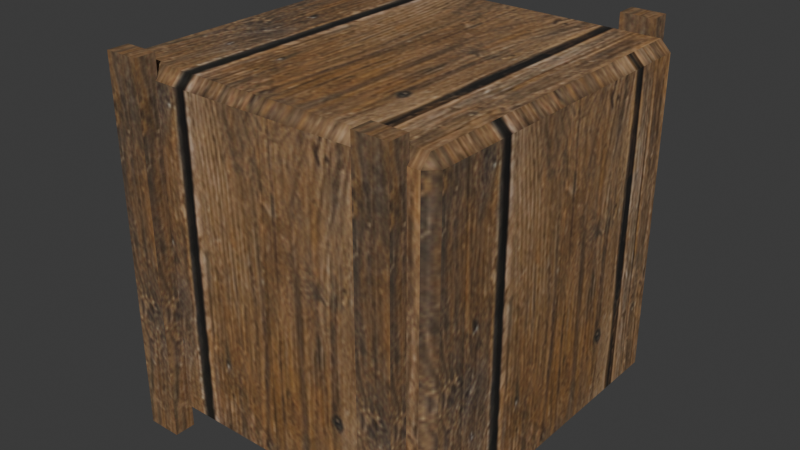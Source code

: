 # Source: prop_crate.blend  (saved by Blender 4.5.92; exported with 4.5.12 LTS)
import bpy
from mathutils import Matrix  # noqa: F401  (used for matrix-valued properties, if any)

bpy.ops.wm.read_factory_settings(use_empty=True)
scene = bpy.context.scene
scene.name = 'Scene'

# ---- collections
col_prop_crate = bpy.data.collections.new('prop_crate'); scene.collection.children.link(col_prop_crate)

# ---- images (referenced by path relative to the original .blend; pixels are not part of the script)
import os
ASSET_DIR = os.environ.get("B2B_ASSET_DIR", "")  # directory of the original .blend (textures are referenced by path, not embedded)
HERE = os.path.dirname(os.path.abspath(__file__))  # packed textures are extracted next to this script under _unpacked/

def load_image(name, relpath, width, height, colorspace="sRGB"):
    """Load a texture the original file referenced (path relative to the .blend, or extracted next to this script)."""
    p = next((c for c in (os.path.join(HERE, relpath), os.path.join(ASSET_DIR, relpath)) if relpath and os.path.exists(c)), "")
    if p:
        img = bpy.data.images.load(p, check_existing=True)
        img.name = name
    else:  # same state as the original file: an image datablock whose file is absent (Cycles renders it pink)
        img = bpy.data.images.new(name, width, height)
        img.source = "FILE"
        img.filepath = "//" + (relpath or name)
    img.colorspace_settings.name = colorspace
    return img
img_surface_atlas_png = load_image('surface_atlas.png', '_unpacked/surface_atlas.50b362c0.png', 1254, 1254, 'sRGB')
img_hero_wood_roughness = load_image('hero_wood_roughness', '_unpacked/hero_wood_roughness.1abd7a20.png', 1024, 1024, 'Non-Color')
img_hero_wood_normal = load_image('hero_wood_normal', '_unpacked/hero_wood_normal.aafd8b7c.png', 1024, 1024, 'Non-Color')
img_hero_deck_roughness = load_image('hero_deck_roughness', '_unpacked/hero_deck_roughness.4385f13a.png', 1024, 1024, 'Non-Color')
img_hero_deck_normal = load_image('hero_deck_normal', '_unpacked/hero_deck_normal.0f19b03a.png', 1024, 1024, 'Non-Color')

# ---- materials (node trees are filled in below, after node groups)
mat_art05_wood_atlas_pbr = bpy.data.materials.new('art05_wood_atlas_PBR')
mat_art05_deck_atlas_pbr = bpy.data.materials.new('art05_deck_atlas_PBR')

# ---- material node trees
mat_art05_wood_atlas_pbr.use_nodes = True; mat_art05_wood_atlas_pbr.node_tree.nodes.clear()
_N = mat_art05_wood_atlas_pbr.node_tree.nodes; _L = mat_art05_wood_atlas_pbr.node_tree.links
n0 = _N.new('ShaderNodeBsdfPrincipled'); n0.name = 'Principled BSDF'; n0.location = (-200, 100)
n1 = _N.new('ShaderNodeOutputMaterial'); n1.name = 'Material Output'; n1.location = (200, 100)
n2 = _N.new('ShaderNodeTexImage'); n2.name = 'Image Texture'; n2.location = (0, 0)
n2.image = img_surface_atlas_png
n3 = _N.new('ShaderNodeTexImage'); n3.name = 'Image Texture.001'; n3.location = (0, 0)
n3.image = img_hero_wood_roughness
n4 = _N.new('ShaderNodeTexImage'); n4.name = 'Image Texture.002'; n4.location = (0, 0)
n4.image = img_hero_wood_normal
n5 = _N.new('ShaderNodeNormalMap'); n5.name = 'Normal Map'; n5.location = (0, 0)
n5.inputs[0].default_value = 0.45
n6 = _N.new('ShaderNodeUVMap'); n6.name = 'UV Map'; n6.location = (0, 0)
n6.uv_map = 'AtlasUV'
_L.new(n0.outputs[0], n1.inputs[0])
_L.new(n2.outputs[0], n0.inputs[0])
_L.new(n3.outputs[0], n0.inputs[2])
_L.new(n4.outputs[0], n5.inputs[1])
_L.new(n5.outputs[0], n0.inputs[5])
_L.new(n6.outputs[0], n2.inputs[0])
n1.is_active_output = True
mat_art05_deck_atlas_pbr.use_nodes = True; mat_art05_deck_atlas_pbr.node_tree.nodes.clear()
_N = mat_art05_deck_atlas_pbr.node_tree.nodes; _L = mat_art05_deck_atlas_pbr.node_tree.links
n0 = _N.new('ShaderNodeBsdfPrincipled'); n0.name = 'Principled BSDF'; n0.location = (-200, 100)
n1 = _N.new('ShaderNodeOutputMaterial'); n1.name = 'Material Output'; n1.location = (200, 100)
n2 = _N.new('ShaderNodeTexImage'); n2.name = 'Image Texture'; n2.location = (0, 0)
n2.image = img_surface_atlas_png
n3 = _N.new('ShaderNodeTexImage'); n3.name = 'Image Texture.001'; n3.location = (0, 0)
n3.image = img_hero_deck_roughness
n4 = _N.new('ShaderNodeTexImage'); n4.name = 'Image Texture.002'; n4.location = (0, 0)
n4.image = img_hero_deck_normal
n5 = _N.new('ShaderNodeNormalMap'); n5.name = 'Normal Map'; n5.location = (0, 0)
n5.inputs[0].default_value = 0.45
n6 = _N.new('ShaderNodeUVMap'); n6.name = 'UV Map'; n6.location = (0, 0)
n6.uv_map = 'AtlasUV'
_L.new(n0.outputs[0], n1.inputs[0])
_L.new(n2.outputs[0], n0.inputs[0])
_L.new(n3.outputs[0], n0.inputs[2])
_L.new(n4.outputs[0], n5.inputs[1])
_L.new(n5.outputs[0], n0.inputs[5])
_L.new(n6.outputs[0], n2.inputs[0])
n1.is_active_output = True

# ---- world
world_world = bpy.data.worlds.new('World'); scene.world = world_world
world_world.use_nodes = True; world_world.node_tree.nodes.clear()
_N = world_world.node_tree.nodes; _L = world_world.node_tree.links
n0 = _N.new('ShaderNodeOutputWorld'); n0.name = 'World Output'; n0.location = (200, 100)
n1 = _N.new('ShaderNodeBackground'); n1.name = 'Background'; n1.location = (-200, 100)
n1.inputs[0].default_value = (0.05088, 0.05088, 0.05088, 1.0)
_L.new(n1.outputs[0], n0.inputs[0])
n0.is_active_output = True
world_world.color = (0.05088, 0.05088, 0.05088)
world_world.sun_shadow_jitter_overblur = 0.0

# ---- meshes
me_cube_4911 = bpy.data.meshes.new('Cube.4911')
me_cube_4911.from_pydata([(-0.61, -0.61, -0.65), (-0.61, -0.65, -0.61), (-0.65, -0.61, -0.61), (-0.61, -0.65, 0.61), (-0.61, -0.61, 0.65), (-0.65, -0.61, 0.61), (-0.61, 0.61, -0.65), (-0.65, 0.61, -0.61), (-0.61, 0.65, -0.61), (-0.61, 0.61, 0.65), (-0.61, 0.65, 0.61), (-0.65, 0.61, 0.61), (0.61, -0.61, -0.65), (0.65, -0.61, -0.61), (0.61, -0.65, -0.61), (0.61, -0.61, 0.65), (0.61, -0.65, 0.61), (0.65, -0.61, 0.61), (0.61, 0.61, -0.65), (0.61, 0.65, -0.61), (0.65, 0.61, -0.61), (0.61, 0.61, 0.65), (0.65, 0.61, 0.61), (0.61, 0.65, 0.61)], [], [(0, 1, 2), (3, 4, 5), (6, 7, 8), (9, 10, 11), (12, 13, 14), (15, 16, 17), (18, 19, 20), (21, 22, 23), (6, 0, 2, 7), (1, 3, 5, 2), (4, 9, 11, 5), (10, 8, 7, 11), (18, 6, 8, 19), (9, 21, 23, 10), (22, 20, 19, 23), (12, 18, 20, 13), (21, 15, 17, 22), (16, 14, 13, 17), (0, 12, 14, 1), (15, 4, 3, 16), (6, 18, 12, 0), (2, 5, 11, 7), (14, 16, 3, 1), (21, 9, 4, 15), (8, 10, 23, 19), (20, 22, 17, 13)])
_uv = me_cube_4911.uv_layers.new(name='MetricUV')
_uv.uv.foreach_set('vector', [-0.1525, -0.1625, -0.1625, -0.1525, -0.1525, -0.1525, -0.1625, 0.1525, -0.1525, 0.1625, -0.1525, 0.1525, 0.1525, -0.1625, 0.1525, -0.1525, 0.1625, -0.1525, 0.1525, 0.1625, 0.1625, 0.1525, 0.1525, 0.1525, -0.1525, -0.1625, -0.1525, -0.1525, -0.1625, -0.1525, -0.1525, 0.1625, -0.1625, 0.1525, -0.1525, 0.1525, 0.1525, -0.1625, 0.1625, -0.1525, 0.1525, -0.1525, 0.1525, 0.1625, 0.1525, 0.1525, 0.1625, 0.1525, 0.1525, -0.1625, -0.1525, -0.1625, -0.1525, -0.1525, 0.1525, -0.1525, -0.1625, -0.1525, -0.1625, 0.1525, -0.1525, 0.1525, -0.1525, -0.1525, -0.1525, 0.1625, 0.1525, 0.1625, 0.1525, 0.1525, -0.1525, 0.1525, 0.1625, 0.1525, 0.1625, -0.1525, 0.1525, -0.1525, 0.1525, 0.1525, 0.1525, -0.1625, -0.1525, -0.1625, -0.1525, -0.1525, 0.1525, -0.1525, -0.1525, 0.1625, 0.1525, 0.1625, 0.1525, 0.1525, -0.1525, 0.1525, 0.1525, 0.1525, 0.1525, -0.1525, 0.1625, -0.1525, 0.1625, 0.1525, -0.1525, -0.1625, 0.1525, -0.1625, 0.1525, -0.1525, -0.1525, -0.1525, 0.1525, 0.1625, -0.1525, 0.1625, -0.1525, 0.1525, 0.1525, 0.1525, -0.1625, 0.1525, -0.1625, -0.1525, -0.1525, -0.1525, -0.1525, 0.1525, -0.1525, -0.1625, 0.1525, -0.1625, 0.1525, -0.1525, -0.1525, -0.1525, 0.1525, 0.1625, -0.1525, 0.1625, -0.1525, 0.1525, 0.1525, 0.1525, -0.1525, 0.1525, 0.1525, 0.1525, 0.1525, -0.1525, -0.1525, -0.1525, -0.1525, -0.1525, -0.1525, 0.1525, 0.1525, 0.1525, 0.1525, -0.1525, 0.1525, -0.1525, 0.1525, 0.1525, -0.1525, 0.1525, -0.1525, -0.1525, 0.1525, 0.1525, -0.1525, 0.1525, -0.1525, -0.1525, 0.1525, -0.1525, -0.1525, -0.1525, -0.1525, 0.1525, 0.1525, 0.1525, 0.1525, -0.1525, 0.1525, -0.1525, 0.1525, 0.1525, -0.1525, 0.1525, -0.1525, -0.1525])
_uv.active_render = True
_uv = me_cube_4911.uv_layers.new(name='AtlasUV')
_uv.uv.foreach_set('vector', [0.5128, 0.508, 0.508, 0.5128, 0.5128, 0.5128, 0.508, 0.508, 0.5128, 0.5128, 0.5128, 0.508, 0.508, 0.508, 0.508, 0.5128, 0.5128, 0.5128, 0.508, 0.5128, 0.5128, 0.508, 0.508, 0.508, 0.5128, 0.508, 0.5128, 0.5128, 0.508, 0.5128, 0.5128, 0.5128, 0.508, 0.508, 0.5128, 0.508, 0.508, 0.508, 0.5128, 0.5128, 0.508, 0.5128, 0.508, 0.5128, 0.508, 0.508, 0.5128, 0.508, 0.6556, 0.508, 0.508, 0.508, 0.508, 0.5128, 0.6556, 0.5128, 0.508, 0.508, 0.508, 0.6556, 0.5128, 0.6556, 0.5128, 0.508, 0.508, 0.5128, 0.6556, 0.5128, 0.6556, 0.508, 0.508, 0.508, 0.5128, 0.6556, 0.5128, 0.508, 0.508, 0.508, 0.508, 0.6556, 0.6556, 0.508, 0.508, 0.508, 0.508, 0.5128, 0.6556, 0.5128, 0.508, 0.5128, 0.6556, 0.5128, 0.6556, 0.508, 0.508, 0.508, 0.508, 0.6556, 0.508, 0.508, 0.5128, 0.508, 0.5128, 0.6556, 0.508, 0.508, 0.6556, 0.508, 0.6556, 0.5128, 0.508, 0.5128, 0.6556, 0.5128, 0.508, 0.5128, 0.508, 0.508, 0.6556, 0.508, 0.508, 0.6556, 0.508, 0.508, 0.5128, 0.508, 0.5128, 0.6556, 0.508, 0.508, 0.6556, 0.508, 0.6556, 0.5128, 0.508, 0.5128, 0.6556, 0.5128, 0.508, 0.5128, 0.508, 0.508, 0.6556, 0.508, 0.508, 0.6556, 0.6556, 0.6556, 0.6556, 0.508, 0.508, 0.508, 0.508, 0.508, 0.508, 0.6556, 0.6556, 0.6556, 0.6556, 0.508, 0.6556, 0.508, 0.6556, 0.6556, 0.508, 0.6556, 0.508, 0.508, 0.6556, 0.6556, 0.508, 0.6556, 0.508, 0.508, 0.6556, 0.508, 0.508, 0.508, 0.508, 0.6556, 0.6556, 0.6556, 0.6556, 0.508, 0.6556, 0.508, 0.6556, 0.6556, 0.508, 0.6556, 0.508, 0.508])
_ca = me_cube_4911.color_attributes.new('SurfaceTint', 'FLOAT_COLOR', 'CORNER')
_ca.data.foreach_set('color', [0.88, 0.88, 0.88, 1.0, 0.88, 0.88, 0.88, 1.0, 0.88, 0.88, 0.88, 1.0, 0.88, 0.88, 0.88, 1.0, 0.88, 0.88, 0.88, 1.0, 0.88, 0.88, 0.88, 1.0, 0.88, 0.88, 0.88, 1.0, 0.88, 0.88, 0.88, 1.0, 0.88, 0.88, 0.88, 1.0, 0.88, 0.88, 0.88, 1.0, 0.88, 0.88, 0.88, 1.0, 0.88, 0.88, 0.88, 1.0, 0.88, 0.88, 0.88, 1.0, 0.88, 0.88, 0.88, 1.0, 0.88, 0.88, 0.88, 1.0, 0.88, 0.88, 0.88, 1.0, 0.88, 0.88, 0.88, 1.0, 0.88, 0.88, 0.88, 1.0, 0.88, 0.88, 0.88, 1.0, 0.88, 0.88, 0.88, 1.0, 0.88, 0.88, 0.88, 1.0, 0.88, 0.88, 0.88, 1.0, 0.88, 0.88, 0.88, 1.0, 0.88, 0.88, 0.88, 1.0, 0.88, 0.88, 0.88, 1.0, 0.88, 0.88, 0.88, 1.0, 0.88, 0.88, 0.88, 1.0, 0.88, 0.88, 0.88, 1.0, 0.88, 0.88, 0.88, 1.0, 0.88, 0.88, 0.88, 1.0, 0.88, 0.88, 0.88, 1.0, 0.88, 0.88, 0.88, 1.0, 0.88, 0.88, 0.88, 1.0, 0.88, 0.88, 0.88, 1.0, 0.88, 0.88, 0.88, 1.0, 0.88, 0.88, 0.88, 1.0, 0.88, 0.88, 0.88, 1.0, 0.88, 0.88, 0.88, 1.0, 0.88, 0.88, 0.88, 1.0, 0.88, 0.88, 0.88, 1.0, 0.88, 0.88, 0.88, 1.0, 0.88, 0.88, 0.88, 1.0, 0.88, 0.88, 0.88, 1.0, 0.88, 0.88, 0.88, 1.0, 0.88, 0.88, 0.88, 1.0, 0.88, 0.88, 0.88, 1.0, 0.88, 0.88, 0.88, 1.0, 0.88, 0.88, 0.88, 1.0, 0.88, 0.88, 0.88, 1.0, 0.88, 0.88, 0.88, 1.0, 0.88, 0.88, 0.88, 1.0, 0.88, 0.88, 0.88, 1.0, 0.88, 0.88, 0.88, 1.0, 0.88, 0.88, 0.88, 1.0, 0.88, 0.88, 0.88, 1.0, 0.88, 0.88, 0.88, 1.0, 0.88, 0.88, 0.88, 1.0, 0.88, 0.88, 0.88, 1.0, 0.88, 0.88, 0.88, 1.0, 0.88, 0.88, 0.88, 1.0, 0.88, 0.88, 0.88, 1.0, 0.88, 0.88, 0.88, 1.0, 0.88, 0.88, 0.88, 1.0, 0.88, 0.88, 0.88, 1.0, 0.88, 0.88, 0.88, 1.0, 0.88, 0.88, 0.88, 1.0, 0.88, 0.88, 0.88, 1.0, 0.88, 0.88, 0.88, 1.0, 0.88, 0.88, 0.88, 1.0, 0.88, 0.88, 0.88, 1.0, 0.88, 0.88, 0.88, 1.0, 0.88, 0.88, 0.88, 1.0, 0.88, 0.88, 0.88, 1.0, 0.88, 0.88, 0.88, 1.0, 0.88, 0.88, 0.88, 1.0, 0.88, 0.88, 0.88, 1.0, 0.88, 0.88, 0.88, 1.0, 0.88, 0.88, 0.88, 1.0, 0.88, 0.88, 0.88, 1.0, 0.88, 0.88, 0.88, 1.0, 0.88, 0.88, 0.88, 1.0, 0.88, 0.88, 0.88, 1.0, 0.88, 0.88, 0.88, 1.0, 0.88, 0.88, 0.88, 1.0, 0.88, 0.88, 0.88, 1.0, 0.88, 0.88, 0.88, 1.0, 0.88, 0.88, 0.88, 1.0, 0.88, 0.88, 0.88, 1.0, 0.88, 0.88, 0.88, 1.0, 0.88, 0.88, 0.88, 1.0, 0.88, 0.88, 0.88, 1.0, 0.88, 0.88, 0.88, 1.0, 0.88, 0.88, 0.88, 1.0, 0.88, 0.88, 0.88, 1.0, 0.88, 0.88, 0.88, 1.0, 0.88, 0.88, 0.88, 1.0])
me_cube_4911.materials.append(mat_art05_wood_atlas_pbr)
me_cube_4911.update()
me_cube_4911.normals_split_custom_set([tuple(v) for v in zip(*[iter([-0.03117, -0.03125, -0.999, -0.03125, -0.999, -0.03117, -0.999, -0.03117, -0.03125, -0.03117, -0.999, 0.03125, -0.03125, -0.03117, 0.999, -0.999, -0.03125, 0.03117, -0.03125, 0.03117, -0.999, -0.999, 0.03125, -0.03117, -0.03117, 0.999, -0.03125, -0.03117, 0.03125, 0.999, -0.03125, 0.999, 0.03117, -0.999, 0.03117, 0.03125, 0.03125, -0.03117, -0.999, 0.999, -0.03125, -0.03117, 0.03117, -0.999, -0.03125, 0.03117, -0.03125, 0.999, 0.03125, -0.999, 0.03117, 0.999, -0.03117, 0.03125, 0.03117, 0.03125, -0.999, 0.03125, 0.999, -0.03117, 0.999, 0.03117, -0.03125, 0.03125, 0.03117, 0.999, 0.999, 0.03125, 0.03117, 0.03117, 0.999, 0.03125, -0.0312, 0.03119, -0.999, -0.0312, -0.03119, -0.999, -0.999, -0.03119, -0.0312, -0.999, 0.03119, -0.0312, -0.0312, -0.999, -0.03119, -0.0312, -0.999, 0.03119, -0.999, -0.0312, 0.03119, -0.999, -0.0312, -0.03119, -0.0312, -0.03119, 0.999, -0.0312, 0.03119, 0.999, -0.999, 0.03119, 0.0312, -0.999, -0.03119, 0.0312, -0.0312, 0.999, 0.03119, -0.0312, 0.999, -0.03119, -0.999, 0.0312, -0.03119, -0.999, 0.0312, 0.03119, 0.03119, 0.0312, -0.999, -0.03119, 0.0312, -0.999, -0.03119, 0.999, -0.0312, 0.03119, 0.999, -0.0312, -0.03119, 0.0312, 0.999, 0.03119, 0.0312, 0.999, 0.03119, 0.999, 0.0312, -0.03119, 0.999, 0.0312, 0.999, 0.0312, 0.03119, 0.999, 0.0312, -0.03119, 0.0312, 0.999, -0.03119, 0.0312, 0.999, 0.03119, 0.0312, -0.03119, -0.999, 0.0312, 0.03119, -0.999, 0.999, 0.03119, -0.0312, 0.999, -0.03119, -0.0312, 0.0312, 0.03119, 0.999, 0.0312, -0.03119, 0.999, 0.999, -0.03119, 0.0312, 0.999, 0.03119, 0.0312, 0.0312, -0.999, 0.03119, 0.0312, -0.999, -0.03119, 0.999, -0.0312, -0.03119, 0.999, -0.0312, 0.03119, -0.03119, -0.0312, -0.999, 0.03119, -0.0312, -0.999, 0.03119, -0.999, -0.0312, -0.03119, -0.999, -0.0312, 0.03119, -0.0312, 0.999, -0.03119, -0.0312, 0.999, -0.03119, -0.999, 0.0312, 0.03119, -0.999, 0.0312, -0.03121, 0.03121, -0.999, 0.03121, 0.03121, -0.999, 0.03121, -0.03121, -0.999, -0.03121, -0.03121, -0.999, -0.999, -0.03121, -0.03121, -0.999, -0.03121, 0.03121, -0.999, 0.03121, 0.03121, -0.999, 0.03121, -0.03121, 0.03121, -0.999, -0.03121, 0.03121, -0.999, 0.03121, -0.03121, -0.999, 0.03121, -0.03121, -0.999, -0.03121, 0.03121, 0.03121, 0.999, -0.03121, 0.03121, 0.999, -0.03121, -0.03121, 0.999, 0.03121, -0.03121, 0.999, -0.03121, 0.999, -0.03121, -0.03121, 0.999, 0.03121, 0.03121, 0.999, 0.03121, 0.03121, 0.999, -0.03121, 0.999, 0.03121, -0.03121, 0.999, 0.03121, 0.03121, 0.999, -0.03121, 0.03121, 0.999, -0.03121, -0.03121])] * 3)])
me_cube_4912 = bpy.data.meshes.new('Cube.4912')
me_cube_4912.from_pydata([(-0.065, -0.04, -0.7), (-0.065, -0.04, 0.7), (-0.065, 0.04, -0.7), (-0.065, 0.04, 0.7), (0.065, -0.04, -0.7), (0.065, -0.04, 0.7), (0.065, 0.04, -0.7), (0.065, 0.04, 0.7)], [], [(0, 1, 3, 2), (2, 3, 7, 6), (6, 7, 5, 4), (4, 5, 1, 0), (2, 6, 4, 0), (7, 3, 1, 5)])
_uv = me_cube_4912.uv_layers.new(name='MetricUV')
_uv.uv.foreach_set('vector', [-0.01, -0.175, -0.01, 0.175, 0.01, 0.175, 0.01, -0.175, -0.01625, -0.175, -0.01625, 0.175, 0.01625, 0.175, 0.01625, -0.175, 0.01, -0.175, 0.01, 0.175, -0.01, 0.175, -0.01, -0.175, 0.01625, -0.175, 0.01625, 0.175, -0.01625, 0.175, -0.01625, -0.175, -0.01625, 0.01, 0.01625, 0.01, 0.01625, -0.01, -0.01625, -0.01, 0.01625, 0.01, -0.01625, 0.01, -0.01625, -0.01, 0.01625, -0.01])
_uv.active_render = True
_uv = me_cube_4912.uv_layers.new(name='AtlasUV')
_uv.uv.foreach_set('vector', [0.508, 0.508, 0.508, 0.6774, 0.5177, 0.6774, 0.5177, 0.508, 0.508, 0.508, 0.508, 0.6774, 0.5237, 0.6774, 0.5237, 0.508, 0.5177, 0.508, 0.5177, 0.6774, 0.508, 0.6774, 0.508, 0.508, 0.5237, 0.508, 0.5237, 0.6774, 0.508, 0.6774, 0.508, 0.508, 0.508, 0.5177, 0.5237, 0.5177, 0.5237, 0.508, 0.508, 0.508, 0.5237, 0.5177, 0.508, 0.5177, 0.508, 0.508, 0.5237, 0.508])
_ca = me_cube_4912.color_attributes.new('SurfaceTint', 'FLOAT_COLOR', 'CORNER')
_ca.data.foreach_set('color', [0.943, 0.943, 0.943, 1.0, 0.943, 0.943, 0.943, 1.0, 0.943, 0.943, 0.943, 1.0, 0.943, 0.943, 0.943, 1.0, 0.943, 0.943, 0.943, 1.0, 0.943, 0.943, 0.943, 1.0, 0.943, 0.943, 0.943, 1.0, 0.943, 0.943, 0.943, 1.0, 0.943, 0.943, 0.943, 1.0, 0.943, 0.943, 0.943, 1.0, 0.943, 0.943, 0.943, 1.0, 0.943, 0.943, 0.943, 1.0, 0.943, 0.943, 0.943, 1.0, 0.943, 0.943, 0.943, 1.0, 0.943, 0.943, 0.943, 1.0, 0.943, 0.943, 0.943, 1.0, 0.943, 0.943, 0.943, 1.0, 0.943, 0.943, 0.943, 1.0, 0.943, 0.943, 0.943, 1.0, 0.943, 0.943, 0.943, 1.0, 0.943, 0.943, 0.943, 1.0, 0.943, 0.943, 0.943, 1.0, 0.943, 0.943, 0.943, 1.0, 0.943, 0.943, 0.943, 1.0])
me_cube_4912.materials.append(mat_art05_deck_atlas_pbr)
me_cube_4912.update()
me_cube_4913 = bpy.data.meshes.new('Cube.4913')
me_cube_4913.from_pydata([(-0.065, -0.04, -0.7), (-0.065, -0.04, 0.7), (-0.065, 0.04, -0.7), (-0.065, 0.04, 0.7), (0.065, -0.04, -0.7), (0.065, -0.04, 0.7), (0.065, 0.04, -0.7), (0.065, 0.04, 0.7)], [], [(0, 1, 3, 2), (2, 3, 7, 6), (6, 7, 5, 4), (4, 5, 1, 0), (2, 6, 4, 0), (7, 3, 1, 5)])
_uv = me_cube_4913.uv_layers.new(name='MetricUV')
_uv.uv.foreach_set('vector', [-0.01, -0.175, -0.01, 0.175, 0.01, 0.175, 0.01, -0.175, -0.01625, -0.175, -0.01625, 0.175, 0.01625, 0.175, 0.01625, -0.175, 0.01, -0.175, 0.01, 0.175, -0.01, 0.175, -0.01, -0.175, 0.01625, -0.175, 0.01625, 0.175, -0.01625, 0.175, -0.01625, -0.175, -0.01625, 0.01, 0.01625, 0.01, 0.01625, -0.01, -0.01625, -0.01, 0.01625, 0.01, -0.01625, 0.01, -0.01625, -0.01, 0.01625, -0.01])
_uv.active_render = True
_uv = me_cube_4913.uv_layers.new(name='AtlasUV')
_uv.uv.foreach_set('vector', [0.508, 0.508, 0.508, 0.6774, 0.5177, 0.6774, 0.5177, 0.508, 0.508, 0.508, 0.508, 0.6774, 0.5237, 0.6774, 0.5237, 0.508, 0.5177, 0.508, 0.5177, 0.6774, 0.508, 0.6774, 0.508, 0.508, 0.5237, 0.508, 0.5237, 0.6774, 0.508, 0.6774, 0.508, 0.508, 0.508, 0.5177, 0.5237, 0.5177, 0.5237, 0.508, 0.508, 0.508, 0.5237, 0.5177, 0.508, 0.5177, 0.508, 0.508, 0.5237, 0.508])
_ca = me_cube_4913.color_attributes.new('SurfaceTint', 'FLOAT_COLOR', 'CORNER')
_ca.data.foreach_set('color', [0.971, 0.971, 0.971, 1.0, 0.971, 0.971, 0.971, 1.0, 0.971, 0.971, 0.971, 1.0, 0.971, 0.971, 0.971, 1.0, 0.971, 0.971, 0.971, 1.0, 0.971, 0.971, 0.971, 1.0, 0.971, 0.971, 0.971, 1.0, 0.971, 0.971, 0.971, 1.0, 0.971, 0.971, 0.971, 1.0, 0.971, 0.971, 0.971, 1.0, 0.971, 0.971, 0.971, 1.0, 0.971, 0.971, 0.971, 1.0, 0.971, 0.971, 0.971, 1.0, 0.971, 0.971, 0.971, 1.0, 0.971, 0.971, 0.971, 1.0, 0.971, 0.971, 0.971, 1.0, 0.971, 0.971, 0.971, 1.0, 0.971, 0.971, 0.971, 1.0, 0.971, 0.971, 0.971, 1.0, 0.971, 0.971, 0.971, 1.0, 0.971, 0.971, 0.971, 1.0, 0.971, 0.971, 0.971, 1.0, 0.971, 0.971, 0.971, 1.0, 0.971, 0.971, 0.971, 1.0])
me_cube_4913.materials.append(mat_art05_deck_atlas_pbr)
me_cube_4913.update()
me_cube_4914 = bpy.data.meshes.new('Cube.4914')
me_cube_4914.from_pydata([(-0.065, -0.04, -0.7), (-0.065, -0.04, 0.7), (-0.065, 0.04, -0.7), (-0.065, 0.04, 0.7), (0.065, -0.04, -0.7), (0.065, -0.04, 0.7), (0.065, 0.04, -0.7), (0.065, 0.04, 0.7)], [], [(0, 1, 3, 2), (2, 3, 7, 6), (6, 7, 5, 4), (4, 5, 1, 0), (2, 6, 4, 0), (7, 3, 1, 5)])
_uv = me_cube_4914.uv_layers.new(name='MetricUV')
_uv.uv.foreach_set('vector', [-0.01, -0.175, -0.01, 0.175, 0.01, 0.175, 0.01, -0.175, -0.01625, -0.175, -0.01625, 0.175, 0.01625, 0.175, 0.01625, -0.175, 0.01, -0.175, 0.01, 0.175, -0.01, 0.175, -0.01, -0.175, 0.01625, -0.175, 0.01625, 0.175, -0.01625, 0.175, -0.01625, -0.175, -0.01625, 0.01, 0.01625, 0.01, 0.01625, -0.01, -0.01625, -0.01, 0.01625, 0.01, -0.01625, 0.01, -0.01625, -0.01, 0.01625, -0.01])
_uv.active_render = True
_uv = me_cube_4914.uv_layers.new(name='AtlasUV')
_uv.uv.foreach_set('vector', [0.508, 0.508, 0.508, 0.6774, 0.5177, 0.6774, 0.5177, 0.508, 0.508, 0.508, 0.508, 0.6774, 0.5237, 0.6774, 0.5237, 0.508, 0.5177, 0.508, 0.5177, 0.6774, 0.508, 0.6774, 0.508, 0.508, 0.5237, 0.508, 0.5237, 0.6774, 0.508, 0.6774, 0.508, 0.508, 0.508, 0.5177, 0.5237, 0.5177, 0.5237, 0.508, 0.508, 0.508, 0.5237, 0.5177, 0.508, 0.5177, 0.508, 0.508, 0.5237, 0.508])
_ca = me_cube_4914.color_attributes.new('SurfaceTint', 'FLOAT_COLOR', 'CORNER')
_ca.data.foreach_set('color', [0.978, 0.978, 0.978, 1.0, 0.978, 0.978, 0.978, 1.0, 0.978, 0.978, 0.978, 1.0, 0.978, 0.978, 0.978, 1.0, 0.978, 0.978, 0.978, 1.0, 0.978, 0.978, 0.978, 1.0, 0.978, 0.978, 0.978, 1.0, 0.978, 0.978, 0.978, 1.0, 0.978, 0.978, 0.978, 1.0, 0.978, 0.978, 0.978, 1.0, 0.978, 0.978, 0.978, 1.0, 0.978, 0.978, 0.978, 1.0, 0.978, 0.978, 0.978, 1.0, 0.978, 0.978, 0.978, 1.0, 0.978, 0.978, 0.978, 1.0, 0.978, 0.978, 0.978, 1.0, 0.978, 0.978, 0.978, 1.0, 0.978, 0.978, 0.978, 1.0, 0.978, 0.978, 0.978, 1.0, 0.978, 0.978, 0.978, 1.0, 0.978, 0.978, 0.978, 1.0, 0.978, 0.978, 0.978, 1.0, 0.978, 0.978, 0.978, 1.0, 0.978, 0.978, 0.978, 1.0])
me_cube_4914.materials.append(mat_art05_deck_atlas_pbr)
me_cube_4914.update()
me_cube_4915 = bpy.data.meshes.new('Cube.4915')
me_cube_4915.from_pydata([(-0.065, -0.04, -0.7), (-0.065, -0.04, 0.7), (-0.065, 0.04, -0.7), (-0.065, 0.04, 0.7), (0.065, -0.04, -0.7), (0.065, -0.04, 0.7), (0.065, 0.04, -0.7), (0.065, 0.04, 0.7)], [], [(0, 1, 3, 2), (2, 3, 7, 6), (6, 7, 5, 4), (4, 5, 1, 0), (2, 6, 4, 0), (7, 3, 1, 5)])
_uv = me_cube_4915.uv_layers.new(name='MetricUV')
_uv.uv.foreach_set('vector', [-0.01, -0.175, -0.01, 0.175, 0.01, 0.175, 0.01, -0.175, -0.01625, -0.175, -0.01625, 0.175, 0.01625, 0.175, 0.01625, -0.175, 0.01, -0.175, 0.01, 0.175, -0.01, 0.175, -0.01, -0.175, 0.01625, -0.175, 0.01625, 0.175, -0.01625, 0.175, -0.01625, -0.175, -0.01625, 0.01, 0.01625, 0.01, 0.01625, -0.01, -0.01625, -0.01, 0.01625, 0.01, -0.01625, 0.01, -0.01625, -0.01, 0.01625, -0.01])
_uv.active_render = True
_uv = me_cube_4915.uv_layers.new(name='AtlasUV')
_uv.uv.foreach_set('vector', [0.508, 0.508, 0.508, 0.6774, 0.5177, 0.6774, 0.5177, 0.508, 0.508, 0.508, 0.508, 0.6774, 0.5237, 0.6774, 0.5237, 0.508, 0.5177, 0.508, 0.5177, 0.6774, 0.508, 0.6774, 0.508, 0.508, 0.5237, 0.508, 0.5237, 0.6774, 0.508, 0.6774, 0.508, 0.508, 0.508, 0.5177, 0.5237, 0.5177, 0.5237, 0.508, 0.508, 0.508, 0.5237, 0.5177, 0.508, 0.5177, 0.508, 0.508, 0.5237, 0.508])
_ca = me_cube_4915.color_attributes.new('SurfaceTint', 'FLOAT_COLOR', 'CORNER')
_ca.data.foreach_set('color', [0.985, 0.985, 0.985, 1.0, 0.985, 0.985, 0.985, 1.0, 0.985, 0.985, 0.985, 1.0, 0.985, 0.985, 0.985, 1.0, 0.985, 0.985, 0.985, 1.0, 0.985, 0.985, 0.985, 1.0, 0.985, 0.985, 0.985, 1.0, 0.985, 0.985, 0.985, 1.0, 0.985, 0.985, 0.985, 1.0, 0.985, 0.985, 0.985, 1.0, 0.985, 0.985, 0.985, 1.0, 0.985, 0.985, 0.985, 1.0, 0.985, 0.985, 0.985, 1.0, 0.985, 0.985, 0.985, 1.0, 0.985, 0.985, 0.985, 1.0, 0.985, 0.985, 0.985, 1.0, 0.985, 0.985, 0.985, 1.0, 0.985, 0.985, 0.985, 1.0, 0.985, 0.985, 0.985, 1.0, 0.985, 0.985, 0.985, 1.0, 0.985, 0.985, 0.985, 1.0, 0.985, 0.985, 0.985, 1.0, 0.985, 0.985, 0.985, 1.0, 0.985, 0.985, 0.985, 1.0])
me_cube_4915.materials.append(mat_art05_deck_atlas_pbr)
me_cube_4915.update()

# ---- objects
ob_crate = bpy.data.objects.new('crate', me_cube_4911)
ob_crate_brace = bpy.data.objects.new('crate_brace', me_cube_4912)
ob_crate_brace_001 = bpy.data.objects.new('crate_brace.001', me_cube_4913)
ob_crate_brace_002 = bpy.data.objects.new('crate_brace.002', me_cube_4914)
ob_crate_brace_003 = bpy.data.objects.new('crate_brace.003', me_cube_4915)

# ---- transforms, parenting, visibility, modifiers, constraints
ob_crate.location = (0.0, 0.0, 0.65)
ob_crate_brace.location = (-0.5, 0.68, 0.65)
ob_crate_brace_001.location = (-0.5, -0.68, 0.65)
ob_crate_brace_002.location = (0.5, 0.68, 0.65)
ob_crate_brace_003.location = (0.5, -0.68, 0.65)

# ---- collection membership
col_prop_crate.objects.link(ob_crate)
col_prop_crate.objects.link(ob_crate_brace)
col_prop_crate.objects.link(ob_crate_brace_001)
col_prop_crate.objects.link(ob_crate_brace_002)
col_prop_crate.objects.link(ob_crate_brace_003)

# ---- scene / render settings (as saved in the file)
scene.frame_start = 1; scene.frame_end = 250; scene.frame_set(1)
scene.render.engine = 'BLENDER_EEVEE_NEXT'
bpy.context.view_layer.update()

# ---- added for rendering (the .blend has no active camera and no usable light): camera, sun
cam_auto = bpy.data.cameras.new('AutoCamera')
cam_auto.lens = 50.0
cam_auto.sensor_width = 36.0
cam_auto.clip_end = 1000.0
ob_auto_camera = bpy.data.objects.new('AutoCamera', cam_auto)
scene.collection.objects.link(ob_auto_camera)
ob_auto_camera.location = (2.21351, -2.65621, 2.42081)
ob_auto_camera.rotation_euler = (1.09748, -7.21219e-08, 0.694738)
scene.camera = ob_auto_camera
light_auto_sun = bpy.data.lights.new('AutoSun', 'SUN')
light_auto_sun.energy = 3.0
light_auto_sun.angle = 0.0523599
ob_auto_sun = bpy.data.objects.new('AutoSun', light_auto_sun)
scene.collection.objects.link(ob_auto_sun)
ob_auto_sun.rotation_euler = (0.872665, 0.174533, 0.523599)
bpy.context.view_layer.update()
